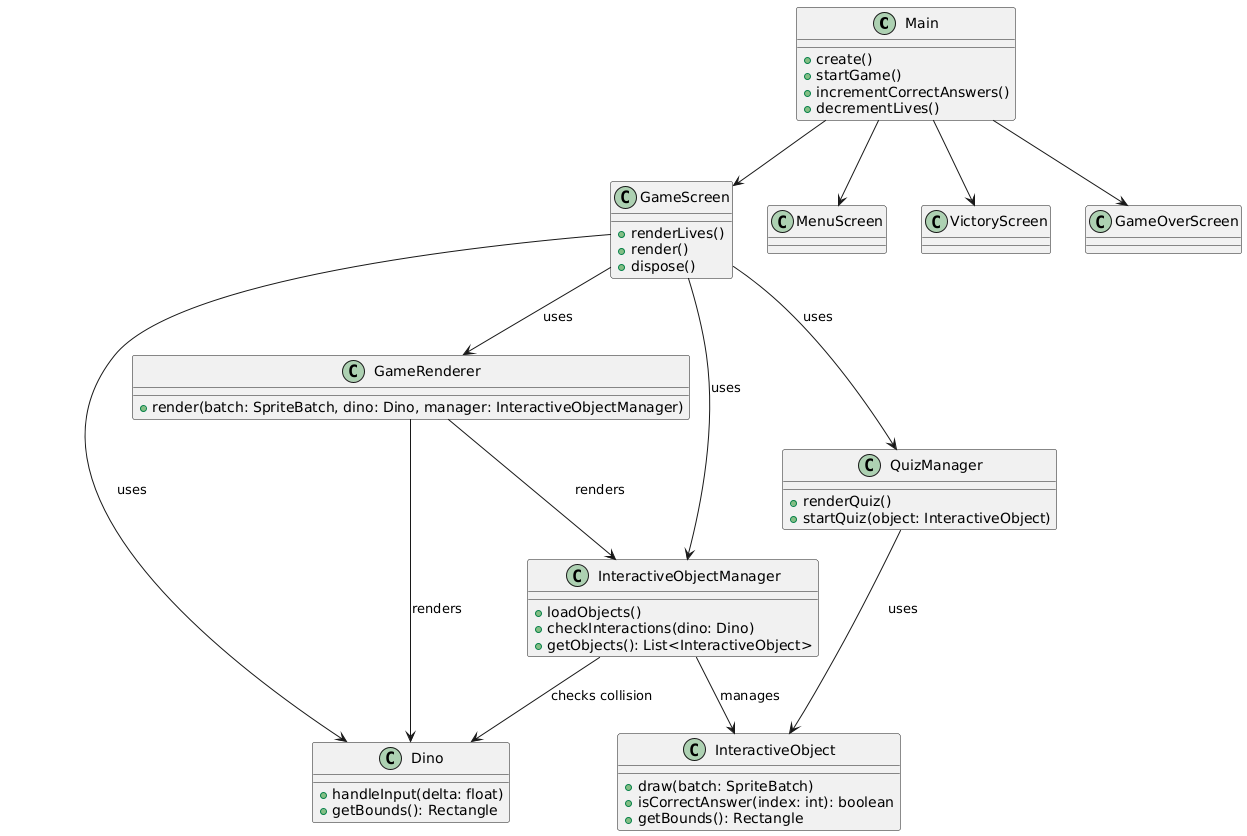

The diagram above was rendered by PlantUML. Its source (embedded in the PNG):
@startuml
class Main {
    +create()
    +startGame()
    +incrementCorrectAnswers()
    +decrementLives()
}

class GameScreen {
    +renderLives()
    +render()
    +dispose()
}
class Dino {
    +handleInput(delta: float)
    +getBounds(): Rectangle
}

class InteractiveObjectManager {
    +loadObjects()
    +checkInteractions(dino: Dino)
    +getObjects(): List<InteractiveObject>
}

class InteractiveObject {
    +draw(batch: SpriteBatch)
    +isCorrectAnswer(index: int): boolean
    +getBounds(): Rectangle
}

class QuizManager {
    +renderQuiz()
    +startQuiz(object: InteractiveObject)
}

class GameRenderer {
    +render(batch: SpriteBatch, dino: Dino, manager: InteractiveObjectManager)
}

class MenuScreen
class VictoryScreen
class GameOverScreen

Main --> MenuScreen
Main --> GameScreen
Main --> VictoryScreen
Main --> GameOverScreen
GameScreen --> Dino : uses
GameScreen --> InteractiveObjectManager : uses
GameScreen --> QuizManager : uses
GameScreen --> GameRenderer : uses
InteractiveObjectManager --> InteractiveObject : manages
InteractiveObjectManager --> Dino : checks collision
QuizManager --> InteractiveObject : uses
GameRenderer --> Dino : renders
GameRenderer --> InteractiveObjectManager : renders
@enduml